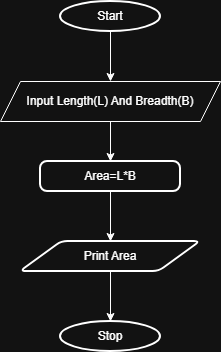

The diagram above was exported from draw.io. Its source (the exported page's mxGraphModel, read from the mxfile embedded in the PNG):
<mxGraphModel dx="1042" dy="534" grid="1" gridSize="10" guides="1" tooltips="1" connect="1" arrows="1" fold="1" page="1" pageScale="1" pageWidth="850" pageHeight="1100" math="0" shadow="0">
  <root>
    <mxCell id="0" />
    <mxCell id="1" parent="0" />
    <mxCell id="3Hq3RH-L9RsjMfuy2L3e-2" edge="1" parent="1" source="HARh8i8sF8zc783-zh29-1" style="edgeStyle=orthogonalEdgeStyle;rounded=0;orthogonalLoop=1;jettySize=auto;html=1;">
      <mxGeometry relative="1" as="geometry">
        <mxPoint x="400" y="120" as="targetPoint" />
      </mxGeometry>
    </mxCell>
    <mxCell id="HARh8i8sF8zc783-zh29-1" parent="1" style="strokeWidth=2;html=1;shape=mxgraph.flowchart.start_1;whiteSpace=wrap;" value="Start" vertex="1">
      <mxGeometry height="30" width="100" x="350" y="40" as="geometry" />
    </mxCell>
    <mxCell id="3Hq3RH-L9RsjMfuy2L3e-1" edge="1" parent="1" source="HARh8i8sF8zc783-zh29-1" style="edgeStyle=orthogonalEdgeStyle;rounded=0;orthogonalLoop=1;jettySize=auto;html=1;exitX=0.5;exitY=1;exitDx=0;exitDy=0;exitPerimeter=0;" target="HARh8i8sF8zc783-zh29-1">
      <mxGeometry relative="1" as="geometry" />
    </mxCell>
    <mxCell id="3Hq3RH-L9RsjMfuy2L3e-4" edge="1" parent="1" source="3Hq3RH-L9RsjMfuy2L3e-3" style="edgeStyle=orthogonalEdgeStyle;rounded=0;orthogonalLoop=1;jettySize=auto;html=1;exitX=1;exitY=0.5;exitDx=0;exitDy=0;">
      <mxGeometry relative="1" as="geometry">
        <mxPoint x="480" y="135" as="targetPoint" />
      </mxGeometry>
    </mxCell>
    <mxCell id="3Hq3RH-L9RsjMfuy2L3e-6" edge="1" parent="1" source="3Hq3RH-L9RsjMfuy2L3e-3" style="edgeStyle=orthogonalEdgeStyle;rounded=0;orthogonalLoop=1;jettySize=auto;html=1;">
      <mxGeometry relative="1" as="geometry">
        <mxPoint x="400" y="200" as="targetPoint" />
      </mxGeometry>
    </mxCell>
    <mxCell id="3Hq3RH-L9RsjMfuy2L3e-3" parent="1" style="shape=parallelogram;perimeter=parallelogramPerimeter;whiteSpace=wrap;html=1;fixedSize=1;" value="Input Length(L) And Breadth(B)" vertex="1">
      <mxGeometry height="40" width="220" x="290" y="120" as="geometry" />
    </mxCell>
    <mxCell id="3Hq3RH-L9RsjMfuy2L3e-9" edge="1" parent="1" source="3Hq3RH-L9RsjMfuy2L3e-8" style="edgeStyle=orthogonalEdgeStyle;rounded=0;orthogonalLoop=1;jettySize=auto;html=1;">
      <mxGeometry relative="1" as="geometry">
        <mxPoint x="400" y="280" as="targetPoint" />
      </mxGeometry>
    </mxCell>
    <mxCell id="3Hq3RH-L9RsjMfuy2L3e-8" parent="1" style="rounded=1;whiteSpace=wrap;html=1;absoluteArcSize=1;arcSize=14;strokeWidth=2;" value="Area=L*B" vertex="1">
      <mxGeometry height="30" width="140" x="330" y="200" as="geometry" />
    </mxCell>
    <mxCell id="3Hq3RH-L9RsjMfuy2L3e-11" edge="1" parent="1" source="3Hq3RH-L9RsjMfuy2L3e-10" style="edgeStyle=orthogonalEdgeStyle;rounded=0;orthogonalLoop=1;jettySize=auto;html=1;" target="3Hq3RH-L9RsjMfuy2L3e-12">
      <mxGeometry relative="1" as="geometry">
        <mxPoint x="400" y="360" as="targetPoint" />
      </mxGeometry>
    </mxCell>
    <mxCell id="3Hq3RH-L9RsjMfuy2L3e-10" parent="1" style="shape=parallelogram;html=1;strokeWidth=2;perimeter=parallelogramPerimeter;whiteSpace=wrap;rounded=1;arcSize=12;size=0.23;" value="Print Area" vertex="1">
      <mxGeometry height="30" width="180" x="310" y="280" as="geometry" />
    </mxCell>
    <mxCell id="3Hq3RH-L9RsjMfuy2L3e-12" parent="1" style="strokeWidth=2;html=1;shape=mxgraph.flowchart.start_1;whiteSpace=wrap;" value="Stop" vertex="1">
      <mxGeometry height="30" width="100" x="350" y="360" as="geometry" />
    </mxCell>
  </root>
</mxGraphModel>